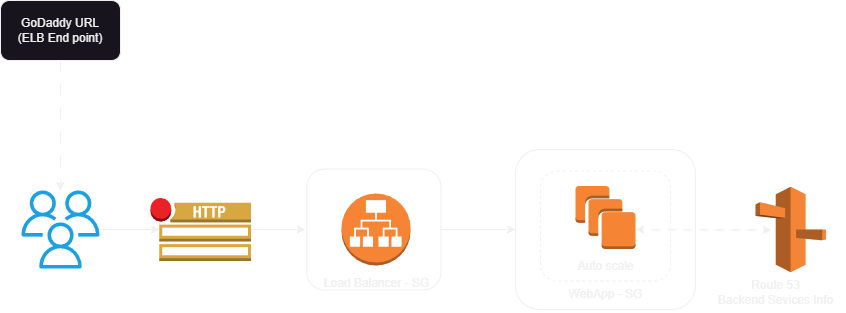

The diagram above was exported from draw.io. Its source (the exported page's mxGraphModel, read from the mxfile embedded in the PNG):
<mxGraphModel dx="1098" dy="820" grid="1" gridSize="10" guides="1" tooltips="1" connect="1" arrows="1" fold="1" page="1" pageScale="1" pageWidth="850" pageHeight="1100" math="0" shadow="0">
  <root>
    <mxCell id="0" />
    <mxCell id="1" parent="0" />
    <mxCell id="heUG3R9cOnH5QP1Hl0OH-3" style="edgeStyle=orthogonalEdgeStyle;rounded=0;orthogonalLoop=1;jettySize=auto;html=1;strokeColor=default;dashed=1;dashPattern=12 12;" edge="1" parent="1" source="heUG3R9cOnH5QP1Hl0OH-1" target="heUG3R9cOnH5QP1Hl0OH-2">
      <mxGeometry relative="1" as="geometry" />
    </mxCell>
    <mxCell id="heUG3R9cOnH5QP1Hl0OH-1" value="GoDaddy URL&lt;br&gt;(ELB End point)" style="rounded=1;whiteSpace=wrap;html=1;" vertex="1" parent="1">
      <mxGeometry x="15" y="80" width="120" height="60" as="geometry" />
    </mxCell>
    <mxCell id="heUG3R9cOnH5QP1Hl0OH-5" style="edgeStyle=orthogonalEdgeStyle;rounded=0;orthogonalLoop=1;jettySize=auto;html=1;entryX=0.09;entryY=0.5;entryDx=0;entryDy=0;entryPerimeter=0;" edge="1" parent="1" source="heUG3R9cOnH5QP1Hl0OH-2" target="heUG3R9cOnH5QP1Hl0OH-4">
      <mxGeometry relative="1" as="geometry" />
    </mxCell>
    <mxCell id="heUG3R9cOnH5QP1Hl0OH-2" value="" style="sketch=0;outlineConnect=0;fontColor=#ffffff;fillColor=#1ba1e2;strokeColor=#006EAF;dashed=0;verticalLabelPosition=bottom;verticalAlign=top;align=center;html=1;fontSize=12;fontStyle=0;aspect=fixed;pointerEvents=1;shape=mxgraph.aws4.users;" vertex="1" parent="1">
      <mxGeometry x="36" y="270" width="78" height="78" as="geometry" />
    </mxCell>
    <mxCell id="heUG3R9cOnH5QP1Hl0OH-10" style="edgeStyle=orthogonalEdgeStyle;rounded=0;orthogonalLoop=1;jettySize=auto;html=1;" edge="1" parent="1" source="heUG3R9cOnH5QP1Hl0OH-4">
      <mxGeometry relative="1" as="geometry">
        <mxPoint x="320" y="309" as="targetPoint" />
      </mxGeometry>
    </mxCell>
    <mxCell id="heUG3R9cOnH5QP1Hl0OH-4" value="" style="outlineConnect=0;dashed=0;verticalLabelPosition=bottom;verticalAlign=top;align=center;html=1;shape=mxgraph.aws3.http_notification;fillColor=#D9A741;gradientColor=none;" vertex="1" parent="1">
      <mxGeometry x="165" y="277.5" width="100.5" height="63" as="geometry" />
    </mxCell>
    <mxCell id="heUG3R9cOnH5QP1Hl0OH-6" value="" style="outlineConnect=0;dashed=0;verticalLabelPosition=bottom;verticalAlign=top;align=center;html=1;shape=mxgraph.aws3.application_load_balancer;fillColor=#F58534;gradientColor=none;" vertex="1" parent="1">
      <mxGeometry x="356" y="273" width="69" height="72" as="geometry" />
    </mxCell>
    <mxCell id="heUG3R9cOnH5QP1Hl0OH-56" style="edgeStyle=orthogonalEdgeStyle;rounded=0;orthogonalLoop=1;jettySize=auto;html=1;entryX=0;entryY=0.5;entryDx=0;entryDy=0;" edge="1" parent="1" source="heUG3R9cOnH5QP1Hl0OH-8" target="heUG3R9cOnH5QP1Hl0OH-16">
      <mxGeometry relative="1" as="geometry" />
    </mxCell>
    <mxCell id="heUG3R9cOnH5QP1Hl0OH-8" value="" style="rounded=1;whiteSpace=wrap;html=1;fillColor=none;" vertex="1" parent="1">
      <mxGeometry x="321.25" y="248.5" width="134.25" height="121" as="geometry" />
    </mxCell>
    <mxCell id="heUG3R9cOnH5QP1Hl0OH-9" value="Load Balancer - SG" style="text;html=1;align=center;verticalAlign=middle;resizable=0;points=[];autosize=1;strokeColor=none;fillColor=none;" vertex="1" parent="1">
      <mxGeometry x="325.5" y="348" width="130" height="30" as="geometry" />
    </mxCell>
    <mxCell id="heUG3R9cOnH5QP1Hl0OH-17" value="" style="group" vertex="1" connectable="0" parent="1">
      <mxGeometry x="530" y="229" width="180" height="160" as="geometry" />
    </mxCell>
    <mxCell id="heUG3R9cOnH5QP1Hl0OH-13" value="" style="outlineConnect=0;dashed=0;verticalLabelPosition=bottom;verticalAlign=top;align=center;html=1;shape=mxgraph.aws3.instances;fillColor=#F58534;gradientColor=none;" vertex="1" parent="heUG3R9cOnH5QP1Hl0OH-17">
      <mxGeometry x="60" y="36.5" width="60" height="63" as="geometry" />
    </mxCell>
    <mxCell id="heUG3R9cOnH5QP1Hl0OH-14" value="" style="rounded=1;whiteSpace=wrap;html=1;fillColor=none;dashed=1;" vertex="1" parent="heUG3R9cOnH5QP1Hl0OH-17">
      <mxGeometry x="25" y="21.5" width="130" height="110" as="geometry" />
    </mxCell>
    <mxCell id="heUG3R9cOnH5QP1Hl0OH-15" value="Auto scale" style="text;html=1;align=center;verticalAlign=middle;resizable=0;points=[];autosize=1;strokeColor=none;fillColor=none;" vertex="1" parent="heUG3R9cOnH5QP1Hl0OH-17">
      <mxGeometry x="50" y="101.5" width="80" height="30" as="geometry" />
    </mxCell>
    <mxCell id="heUG3R9cOnH5QP1Hl0OH-16" value="" style="rounded=1;whiteSpace=wrap;html=1;fillColor=none;" vertex="1" parent="heUG3R9cOnH5QP1Hl0OH-17">
      <mxGeometry width="180" height="160" as="geometry" />
    </mxCell>
    <mxCell id="heUG3R9cOnH5QP1Hl0OH-18" value="WebApp - SG" style="text;html=1;align=center;verticalAlign=middle;resizable=0;points=[];autosize=1;strokeColor=none;fillColor=none;" vertex="1" parent="heUG3R9cOnH5QP1Hl0OH-17">
      <mxGeometry x="40" y="130" width="100" height="30" as="geometry" />
    </mxCell>
    <mxCell id="heUG3R9cOnH5QP1Hl0OH-58" style="edgeStyle=orthogonalEdgeStyle;rounded=0;orthogonalLoop=1;jettySize=auto;html=1;entryX=0.667;entryY=0.5;entryDx=0;entryDy=0;entryPerimeter=0;dashed=1;dashPattern=8 8;" edge="1" parent="1" source="heUG3R9cOnH5QP1Hl0OH-57" target="heUG3R9cOnH5QP1Hl0OH-16">
      <mxGeometry relative="1" as="geometry" />
    </mxCell>
    <mxCell id="heUG3R9cOnH5QP1Hl0OH-57" value="" style="outlineConnect=0;dashed=0;verticalLabelPosition=bottom;verticalAlign=top;align=center;html=1;shape=mxgraph.aws3.route_53;fillColor=#F58536;gradientColor=none;" vertex="1" parent="1">
      <mxGeometry x="770" y="266.25" width="70.5" height="85.5" as="geometry" />
    </mxCell>
    <mxCell id="heUG3R9cOnH5QP1Hl0OH-59" style="edgeStyle=orthogonalEdgeStyle;rounded=0;orthogonalLoop=1;jettySize=auto;html=1;entryX=0.667;entryY=0.5;entryDx=0;entryDy=0;entryPerimeter=0;dashed=1;dashPattern=8 8;" edge="1" parent="1">
      <mxGeometry relative="1" as="geometry">
        <mxPoint x="666" y="309.5" as="sourcePoint" />
        <mxPoint x="786" y="309.5" as="targetPoint" />
      </mxGeometry>
    </mxCell>
    <mxCell id="heUG3R9cOnH5QP1Hl0OH-60" value="Route 53&lt;br&gt;Backend Sevices Info" style="text;html=1;align=center;verticalAlign=middle;resizable=0;points=[];autosize=1;strokeColor=none;fillColor=none;" vertex="1" parent="1">
      <mxGeometry x="720" y="351.75" width="140" height="40" as="geometry" />
    </mxCell>
  </root>
</mxGraphModel>